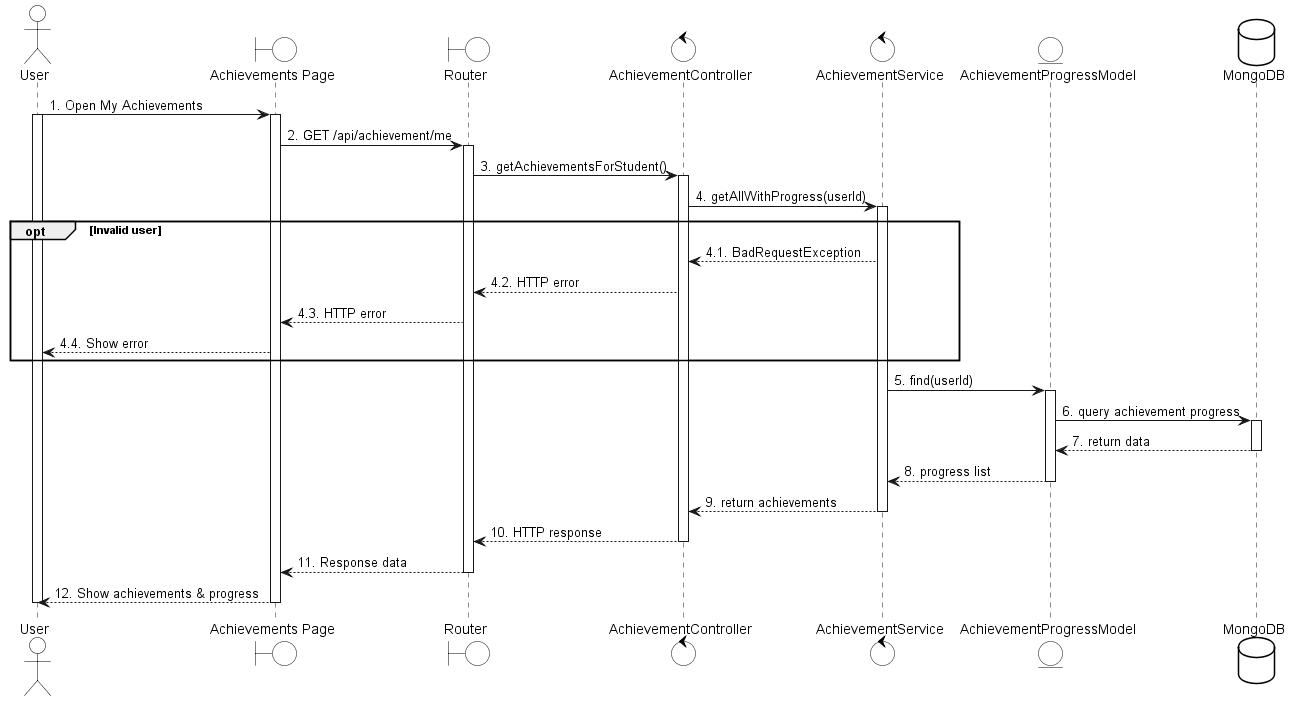

The diagram above was rendered by PlantUML. Its source (embedded in the PNG):
@startuml
skinparam {
  ActorBackgroundColor #FFFFFF
  BoundaryBackgroundColor #FFFFFF
  ControlBackgroundColor #FFFFFF
  EntityBackgroundColor #FFFFFF
  DatabaseBackgroundColor #FFFFFF
  ActorBorderColor black
  BoundaryBorderColor black
  ControlBorderColor black
  EntityBorderColor black
  DatabaseBorderColor black
}

actor User
boundary "Achievements Page" as UI
boundary Router
control AchievementController
control AchievementService
entity AchievementProgressModel
database MongoDB

User -> UI: 1. Open My Achievements
activate User
activate UI

UI -> Router: 2. GET /api/achievement/me
activate Router

Router -> AchievementController: 3. getAchievementsForStudent()
activate AchievementController

AchievementController -> AchievementService: 4. getAllWithProgress(userId)
activate AchievementService

opt Invalid user
  AchievementService --> AchievementController: 4.1. BadRequestException
  AchievementController --> Router: 4.2. HTTP error
  Router --> UI: 4.3. HTTP error
  UI --> User: 4.4. Show error
end

AchievementService -> AchievementProgressModel: 5. find(userId)
activate AchievementProgressModel
AchievementProgressModel -> MongoDB: 6. query achievement progress
activate MongoDB
MongoDB --> AchievementProgressModel: 7. return data
deactivate MongoDB
AchievementProgressModel --> AchievementService: 8. progress list
deactivate AchievementProgressModel

AchievementService --> AchievementController: 9. return achievements 
deactivate AchievementService

AchievementController --> Router: 10. HTTP response
deactivate AchievementController

Router --> UI: 11. Response data
deactivate Router
UI --> User: 12. Show achievements & progress
deactivate UI
deactivate User
@enduml